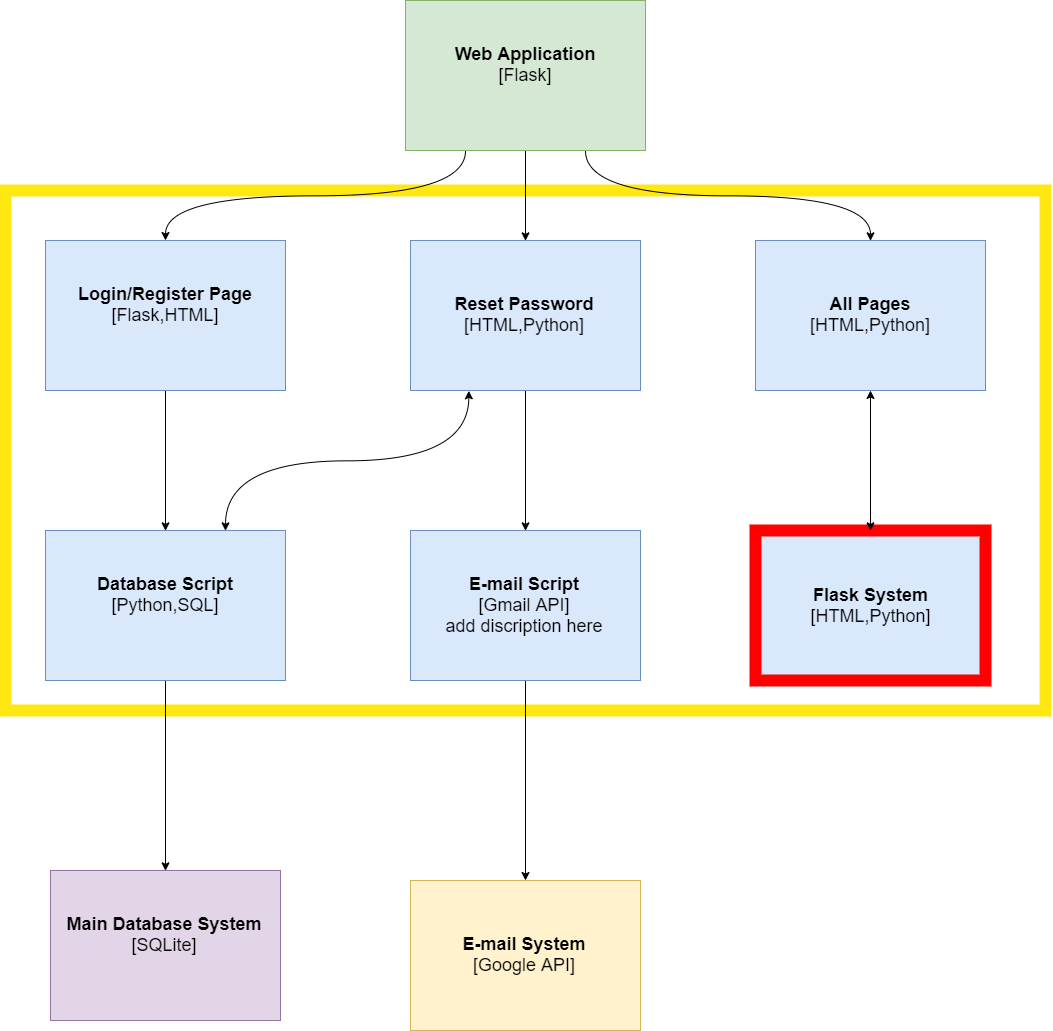

The diagram above was exported from draw.io. Its source (the exported page's mxGraphModel, read from the mxfile embedded in the PNG):
<mxGraphModel dx="1810" dy="1343" grid="1" gridSize="10" guides="1" tooltips="1" connect="1" arrows="1" fold="1" page="1" pageScale="1" pageWidth="2336" pageHeight="1654" math="0" shadow="0">
  <root>
    <mxCell id="0" />
    <mxCell id="1" parent="0" />
    <mxCell id="2yJShJoCdoebOI-soOJg-1" value="" style="rounded=0;whiteSpace=wrap;html=1;fillColor=none;strokeWidth=12;strokeColor=#FFE712;" vertex="1" parent="1">
      <mxGeometry x="130" y="320" width="1040" height="520" as="geometry" />
    </mxCell>
    <mxCell id="I5Pp3fKb5Fa0NnWFGARJ-19" style="edgeStyle=orthogonalEdgeStyle;curved=1;orthogonalLoop=1;jettySize=auto;html=1;exitX=0.5;exitY=1;exitDx=0;exitDy=0;entryX=0.5;entryY=0;entryDx=0;entryDy=0;startArrow=none;startFill=0;endArrow=classic;endFill=1;" parent="1" source="6ahaQOQiq03UWmNggu_L-4" target="I5Pp3fKb5Fa0NnWFGARJ-8" edge="1">
      <mxGeometry relative="1" as="geometry" />
    </mxCell>
    <mxCell id="6ahaQOQiq03UWmNggu_L-4" value="&lt;font style=&quot;font-size: 18px&quot;&gt;&lt;b&gt;Login/Register Page&lt;/b&gt;&lt;br&gt;[Flask,HTML]&lt;br&gt;&lt;br&gt;&lt;/font&gt;" style="rounded=0;whiteSpace=wrap;html=1;fillColor=#dae8fc;strokeColor=#6c8ebf;" parent="1" vertex="1">
      <mxGeometry x="170" y="370" width="240" height="150" as="geometry" />
    </mxCell>
    <mxCell id="I5Pp3fKb5Fa0NnWFGARJ-20" style="edgeStyle=orthogonalEdgeStyle;curved=1;orthogonalLoop=1;jettySize=auto;html=1;exitX=0.5;exitY=1;exitDx=0;exitDy=0;entryX=0.5;entryY=0;entryDx=0;entryDy=0;startArrow=none;startFill=0;endArrow=classic;endFill=1;" parent="1" source="I5Pp3fKb5Fa0NnWFGARJ-8" target="I5Pp3fKb5Fa0NnWFGARJ-16" edge="1">
      <mxGeometry relative="1" as="geometry" />
    </mxCell>
    <mxCell id="I5Pp3fKb5Fa0NnWFGARJ-8" value="&lt;font style=&quot;font-size: 18px&quot;&gt;&lt;b&gt;Database Script&lt;/b&gt;&lt;br&gt;[Python,SQL]&lt;br&gt;&lt;br&gt;&lt;/font&gt;" style="rounded=0;whiteSpace=wrap;html=1;fillColor=#dae8fc;strokeColor=#6c8ebf;" parent="1" vertex="1">
      <mxGeometry x="170" y="660" width="240" height="150" as="geometry" />
    </mxCell>
    <mxCell id="I5Pp3fKb5Fa0NnWFGARJ-18" style="edgeStyle=orthogonalEdgeStyle;curved=1;orthogonalLoop=1;jettySize=auto;html=1;exitX=0.25;exitY=1;exitDx=0;exitDy=0;startArrow=none;startFill=0;endArrow=classic;endFill=1;" parent="1" source="6ahaQOQiq03UWmNggu_L-23" target="6ahaQOQiq03UWmNggu_L-4" edge="1">
      <mxGeometry relative="1" as="geometry" />
    </mxCell>
    <mxCell id="I5Pp3fKb5Fa0NnWFGARJ-21" style="edgeStyle=orthogonalEdgeStyle;curved=1;orthogonalLoop=1;jettySize=auto;html=1;exitX=0.5;exitY=1;exitDx=0;exitDy=0;entryX=0.5;entryY=0;entryDx=0;entryDy=0;startArrow=none;startFill=0;endArrow=classic;endFill=1;" parent="1" source="6ahaQOQiq03UWmNggu_L-23" target="6ahaQOQiq03UWmNggu_L-7" edge="1">
      <mxGeometry relative="1" as="geometry" />
    </mxCell>
    <mxCell id="I5Pp3fKb5Fa0NnWFGARJ-27" style="edgeStyle=orthogonalEdgeStyle;curved=1;orthogonalLoop=1;jettySize=auto;html=1;exitX=0.75;exitY=1;exitDx=0;exitDy=0;entryX=0.5;entryY=0;entryDx=0;entryDy=0;startArrow=none;startFill=0;endArrow=classic;endFill=1;" parent="1" source="6ahaQOQiq03UWmNggu_L-23" target="I5Pp3fKb5Fa0NnWFGARJ-10" edge="1">
      <mxGeometry relative="1" as="geometry" />
    </mxCell>
    <mxCell id="6ahaQOQiq03UWmNggu_L-23" value="&lt;font style=&quot;font-size: 18px&quot;&gt;&lt;b&gt;Web Application&lt;/b&gt;&lt;br&gt;[Flask]&lt;br&gt;&lt;br&gt;&lt;/font&gt;" style="rounded=0;whiteSpace=wrap;html=1;fillColor=#d5e8d4;strokeColor=#82b366;" parent="1" vertex="1">
      <mxGeometry x="530" y="130" width="240" height="150" as="geometry" />
    </mxCell>
    <mxCell id="I5Pp3fKb5Fa0NnWFGARJ-22" style="edgeStyle=orthogonalEdgeStyle;curved=1;orthogonalLoop=1;jettySize=auto;html=1;exitX=0.25;exitY=1;exitDx=0;exitDy=0;entryX=0.75;entryY=0;entryDx=0;entryDy=0;startArrow=classic;startFill=1;endArrow=classic;endFill=1;" parent="1" source="6ahaQOQiq03UWmNggu_L-7" target="I5Pp3fKb5Fa0NnWFGARJ-8" edge="1">
      <mxGeometry relative="1" as="geometry" />
    </mxCell>
    <mxCell id="I5Pp3fKb5Fa0NnWFGARJ-23" style="edgeStyle=orthogonalEdgeStyle;curved=1;orthogonalLoop=1;jettySize=auto;html=1;exitX=0.5;exitY=1;exitDx=0;exitDy=0;entryX=0.5;entryY=0;entryDx=0;entryDy=0;startArrow=none;startFill=0;endArrow=classic;endFill=1;" parent="1" source="6ahaQOQiq03UWmNggu_L-7" target="I5Pp3fKb5Fa0NnWFGARJ-3" edge="1">
      <mxGeometry relative="1" as="geometry" />
    </mxCell>
    <mxCell id="6ahaQOQiq03UWmNggu_L-7" value="&lt;font style=&quot;font-size: 18px&quot;&gt;&lt;b&gt;Reset Password&lt;br&gt;&lt;/b&gt;[HTML,Python]&lt;br&gt;&lt;/font&gt;" style="rounded=0;whiteSpace=wrap;html=1;fillColor=#dae8fc;strokeColor=#6c8ebf;" parent="1" vertex="1">
      <mxGeometry x="535" y="370" width="230" height="150" as="geometry" />
    </mxCell>
    <mxCell id="I5Pp3fKb5Fa0NnWFGARJ-10" value="&lt;font style=&quot;font-size: 18px&quot;&gt;&lt;b&gt;All Pages&lt;br&gt;&lt;/b&gt;[HTML,Python]&lt;br&gt;&lt;/font&gt;" style="rounded=0;whiteSpace=wrap;html=1;fillColor=#dae8fc;strokeColor=#6c8ebf;" parent="1" vertex="1">
      <mxGeometry x="880" y="370" width="230" height="150" as="geometry" />
    </mxCell>
    <mxCell id="I5Pp3fKb5Fa0NnWFGARJ-12" value="&lt;font style=&quot;font-size: 18px&quot;&gt;&lt;b&gt;Flask System&lt;br&gt;&lt;/b&gt;[HTML,Python]&lt;br&gt;&lt;/font&gt;" style="rounded=0;whiteSpace=wrap;html=1;fillColor=#dae8fc;strokeColor=#FF0000;strokeWidth=12;" parent="1" vertex="1">
      <mxGeometry x="880" y="660" width="230" height="150" as="geometry" />
    </mxCell>
    <mxCell id="I5Pp3fKb5Fa0NnWFGARJ-26" style="edgeStyle=orthogonalEdgeStyle;curved=1;orthogonalLoop=1;jettySize=auto;html=1;exitX=0.5;exitY=1;exitDx=0;exitDy=0;startArrow=none;startFill=0;endArrow=classic;endFill=1;" parent="1" source="I5Pp3fKb5Fa0NnWFGARJ-3" target="I5Pp3fKb5Fa0NnWFGARJ-17" edge="1">
      <mxGeometry relative="1" as="geometry" />
    </mxCell>
    <mxCell id="I5Pp3fKb5Fa0NnWFGARJ-3" value="&lt;font style=&quot;font-size: 18px&quot;&gt;&lt;b&gt;E-mail Script&lt;/b&gt;&lt;br&gt;[Gmail API]&lt;br&gt;add discription here&lt;br&gt;&lt;/font&gt;" style="rounded=0;whiteSpace=wrap;html=1;fillColor=#dae8fc;strokeColor=#6c8ebf;" parent="1" vertex="1">
      <mxGeometry x="535" y="660" width="230" height="150" as="geometry" />
    </mxCell>
    <mxCell id="I5Pp3fKb5Fa0NnWFGARJ-16" value="&lt;font style=&quot;font-size: 18px&quot;&gt;&lt;b&gt;Main Database System&lt;/b&gt;&lt;br&gt;[SQLite]&lt;br&gt;&lt;br&gt;&lt;/font&gt;" style="rounded=0;whiteSpace=wrap;html=1;fillColor=#e1d5e7;strokeColor=#9673a6;" parent="1" vertex="1">
      <mxGeometry x="175" y="1000" width="230" height="150" as="geometry" />
    </mxCell>
    <mxCell id="I5Pp3fKb5Fa0NnWFGARJ-17" value="&lt;font style=&quot;font-size: 18px&quot;&gt;&lt;b&gt;E-mail System&lt;/b&gt;&lt;br&gt;[Google API]&lt;br&gt;&lt;/font&gt;" style="rounded=0;whiteSpace=wrap;html=1;fillColor=#fff2cc;strokeColor=#d6b656;" parent="1" vertex="1">
      <mxGeometry x="535" y="1010" width="230" height="150" as="geometry" />
    </mxCell>
    <mxCell id="I5Pp3fKb5Fa0NnWFGARJ-29" value="" style="edgeStyle=orthogonalEdgeStyle;curved=1;orthogonalLoop=1;jettySize=auto;html=1;startArrow=classic;startFill=1;endArrow=classic;endFill=1;entryX=0.5;entryY=0;entryDx=0;entryDy=0;" parent="1" source="I5Pp3fKb5Fa0NnWFGARJ-10" target="I5Pp3fKb5Fa0NnWFGARJ-12" edge="1">
      <mxGeometry relative="1" as="geometry">
        <mxPoint x="995" y="600" as="targetPoint" />
      </mxGeometry>
    </mxCell>
  </root>
</mxGraphModel>